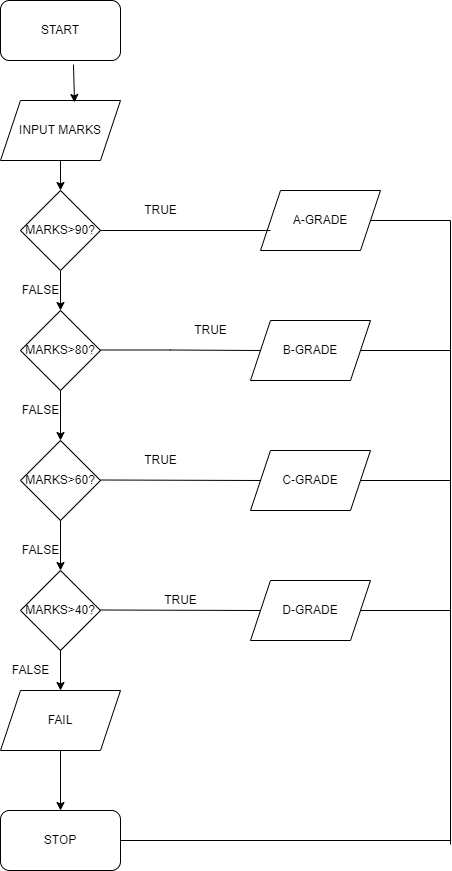

The diagram above was exported from draw.io. Its source (the exported page's mxGraphModel, read from the mxfile embedded in the PNG):
<mxGraphModel dx="868" dy="474" grid="1" gridSize="10" guides="1" tooltips="1" connect="1" arrows="1" fold="1" page="1" pageScale="1" pageWidth="850" pageHeight="1100" math="0" shadow="0">
  <root>
    <mxCell id="0" />
    <mxCell id="1" parent="0" />
    <mxCell id="X-w5R8frnQaPeieQegid-1" value="START" style="rounded=1;whiteSpace=wrap;html=1;" vertex="1" parent="1">
      <mxGeometry x="350" y="20" width="120" height="60" as="geometry" />
    </mxCell>
    <mxCell id="X-w5R8frnQaPeieQegid-9" value="" style="edgeStyle=orthogonalEdgeStyle;rounded=0;orthogonalLoop=1;jettySize=auto;html=1;" edge="1" parent="1" source="X-w5R8frnQaPeieQegid-2" target="X-w5R8frnQaPeieQegid-3">
      <mxGeometry relative="1" as="geometry" />
    </mxCell>
    <mxCell id="X-w5R8frnQaPeieQegid-2" value="MARKS&amp;gt;90?" style="rhombus;whiteSpace=wrap;html=1;" vertex="1" parent="1">
      <mxGeometry x="370" y="210" width="80" height="80" as="geometry" />
    </mxCell>
    <mxCell id="X-w5R8frnQaPeieQegid-3" value="MARKS&amp;gt;80?" style="rhombus;whiteSpace=wrap;html=1;" vertex="1" parent="1">
      <mxGeometry x="370" y="330" width="80" height="80" as="geometry" />
    </mxCell>
    <mxCell id="X-w5R8frnQaPeieQegid-4" value="MARKS&amp;gt;60?" style="rhombus;whiteSpace=wrap;html=1;" vertex="1" parent="1">
      <mxGeometry x="370" y="460" width="80" height="80" as="geometry" />
    </mxCell>
    <mxCell id="X-w5R8frnQaPeieQegid-5" value="MARKS&amp;gt;40?" style="rhombus;whiteSpace=wrap;html=1;" vertex="1" parent="1">
      <mxGeometry x="370" y="590" width="80" height="80" as="geometry" />
    </mxCell>
    <mxCell id="X-w5R8frnQaPeieQegid-8" value="" style="edgeStyle=orthogonalEdgeStyle;rounded=0;orthogonalLoop=1;jettySize=auto;html=1;" edge="1" parent="1" source="X-w5R8frnQaPeieQegid-6" target="X-w5R8frnQaPeieQegid-2">
      <mxGeometry relative="1" as="geometry" />
    </mxCell>
    <mxCell id="X-w5R8frnQaPeieQegid-6" value="INPUT MARKS" style="shape=parallelogram;perimeter=parallelogramPerimeter;whiteSpace=wrap;html=1;fixedSize=1;" vertex="1" parent="1">
      <mxGeometry x="350" y="120" width="120" height="60" as="geometry" />
    </mxCell>
    <mxCell id="X-w5R8frnQaPeieQegid-7" value="" style="endArrow=classic;html=1;rounded=0;entryX=0.617;entryY=0.033;entryDx=0;entryDy=0;entryPerimeter=0;exitX=0.608;exitY=1.067;exitDx=0;exitDy=0;exitPerimeter=0;" edge="1" parent="1" source="X-w5R8frnQaPeieQegid-1" target="X-w5R8frnQaPeieQegid-6">
      <mxGeometry width="50" height="50" relative="1" as="geometry">
        <mxPoint x="400" y="270" as="sourcePoint" />
        <mxPoint x="450" y="220" as="targetPoint" />
      </mxGeometry>
    </mxCell>
    <mxCell id="X-w5R8frnQaPeieQegid-10" value="" style="endArrow=classic;html=1;rounded=0;exitX=0.5;exitY=1;exitDx=0;exitDy=0;entryX=0.5;entryY=0;entryDx=0;entryDy=0;" edge="1" parent="1" source="X-w5R8frnQaPeieQegid-3" target="X-w5R8frnQaPeieQegid-4">
      <mxGeometry width="50" height="50" relative="1" as="geometry">
        <mxPoint x="400" y="370" as="sourcePoint" />
        <mxPoint x="450" y="320" as="targetPoint" />
      </mxGeometry>
    </mxCell>
    <mxCell id="X-w5R8frnQaPeieQegid-11" value="A-GRADE" style="shape=parallelogram;perimeter=parallelogramPerimeter;whiteSpace=wrap;html=1;fixedSize=1;" vertex="1" parent="1">
      <mxGeometry x="610" y="210" width="120" height="60" as="geometry" />
    </mxCell>
    <mxCell id="X-w5R8frnQaPeieQegid-12" value="D-GRADE" style="shape=parallelogram;perimeter=parallelogramPerimeter;whiteSpace=wrap;html=1;fixedSize=1;" vertex="1" parent="1">
      <mxGeometry x="600" y="600" width="120" height="60" as="geometry" />
    </mxCell>
    <mxCell id="X-w5R8frnQaPeieQegid-13" value="B-GRADE" style="shape=parallelogram;perimeter=parallelogramPerimeter;whiteSpace=wrap;html=1;fixedSize=1;" vertex="1" parent="1">
      <mxGeometry x="600" y="340" width="120" height="60" as="geometry" />
    </mxCell>
    <mxCell id="X-w5R8frnQaPeieQegid-14" value="C-GRADE" style="shape=parallelogram;perimeter=parallelogramPerimeter;whiteSpace=wrap;html=1;fixedSize=1;" vertex="1" parent="1">
      <mxGeometry x="600" y="470" width="120" height="60" as="geometry" />
    </mxCell>
    <mxCell id="X-w5R8frnQaPeieQegid-15" value="" style="endArrow=classic;html=1;rounded=0;exitX=0.5;exitY=1;exitDx=0;exitDy=0;entryX=0.5;entryY=0;entryDx=0;entryDy=0;" edge="1" parent="1" source="X-w5R8frnQaPeieQegid-4" target="X-w5R8frnQaPeieQegid-5">
      <mxGeometry width="50" height="50" relative="1" as="geometry">
        <mxPoint x="400" y="530" as="sourcePoint" />
        <mxPoint x="450" y="480" as="targetPoint" />
      </mxGeometry>
    </mxCell>
    <mxCell id="X-w5R8frnQaPeieQegid-16" value="" style="endArrow=none;html=1;rounded=0;exitX=1;exitY=0.5;exitDx=0;exitDy=0;" edge="1" parent="1" source="X-w5R8frnQaPeieQegid-2">
      <mxGeometry width="50" height="50" relative="1" as="geometry">
        <mxPoint x="400" y="430" as="sourcePoint" />
        <mxPoint x="620" y="250" as="targetPoint" />
      </mxGeometry>
    </mxCell>
    <mxCell id="X-w5R8frnQaPeieQegid-17" value="" style="endArrow=none;html=1;rounded=0;exitX=1;exitY=0.5;exitDx=0;exitDy=0;" edge="1" parent="1">
      <mxGeometry width="50" height="50" relative="1" as="geometry">
        <mxPoint x="450" y="369.5" as="sourcePoint" />
        <mxPoint x="610" y="370" as="targetPoint" />
        <Array as="points">
          <mxPoint x="520" y="369.5" />
        </Array>
      </mxGeometry>
    </mxCell>
    <mxCell id="X-w5R8frnQaPeieQegid-18" value="" style="endArrow=none;html=1;rounded=0;exitX=1;exitY=0.5;exitDx=0;exitDy=0;" edge="1" parent="1">
      <mxGeometry width="50" height="50" relative="1" as="geometry">
        <mxPoint x="450" y="499.5" as="sourcePoint" />
        <mxPoint x="610" y="500" as="targetPoint" />
      </mxGeometry>
    </mxCell>
    <mxCell id="X-w5R8frnQaPeieQegid-19" value="" style="endArrow=none;html=1;rounded=0;exitX=1;exitY=0.5;exitDx=0;exitDy=0;" edge="1" parent="1">
      <mxGeometry width="50" height="50" relative="1" as="geometry">
        <mxPoint x="450" y="629.5" as="sourcePoint" />
        <mxPoint x="610" y="630" as="targetPoint" />
      </mxGeometry>
    </mxCell>
    <mxCell id="X-w5R8frnQaPeieQegid-20" value="" style="endArrow=classic;html=1;rounded=0;exitX=0.5;exitY=1;exitDx=0;exitDy=0;" edge="1" parent="1" source="X-w5R8frnQaPeieQegid-5">
      <mxGeometry width="50" height="50" relative="1" as="geometry">
        <mxPoint x="400" y="620" as="sourcePoint" />
        <mxPoint x="410" y="710" as="targetPoint" />
      </mxGeometry>
    </mxCell>
    <mxCell id="X-w5R8frnQaPeieQegid-21" value="FAIL" style="shape=parallelogram;perimeter=parallelogramPerimeter;whiteSpace=wrap;html=1;fixedSize=1;" vertex="1" parent="1">
      <mxGeometry x="350" y="710" width="120" height="60" as="geometry" />
    </mxCell>
    <mxCell id="X-w5R8frnQaPeieQegid-22" value="STOP" style="rounded=1;whiteSpace=wrap;html=1;" vertex="1" parent="1">
      <mxGeometry x="350" y="830" width="120" height="60" as="geometry" />
    </mxCell>
    <mxCell id="X-w5R8frnQaPeieQegid-23" value="" style="endArrow=classic;html=1;rounded=0;exitX=0.5;exitY=1;exitDx=0;exitDy=0;entryX=0.5;entryY=0;entryDx=0;entryDy=0;" edge="1" parent="1" source="X-w5R8frnQaPeieQegid-21" target="X-w5R8frnQaPeieQegid-22">
      <mxGeometry width="50" height="50" relative="1" as="geometry">
        <mxPoint x="400" y="850" as="sourcePoint" />
        <mxPoint x="450" y="800" as="targetPoint" />
      </mxGeometry>
    </mxCell>
    <mxCell id="X-w5R8frnQaPeieQegid-24" value="TRUE" style="text;html=1;align=center;verticalAlign=middle;resizable=0;points=[];autosize=1;strokeColor=none;fillColor=none;" vertex="1" parent="1">
      <mxGeometry x="480" y="215" width="60" height="30" as="geometry" />
    </mxCell>
    <mxCell id="X-w5R8frnQaPeieQegid-25" value="FALSE" style="text;html=1;align=center;verticalAlign=middle;resizable=0;points=[];autosize=1;strokeColor=none;fillColor=none;" vertex="1" parent="1">
      <mxGeometry x="360" y="295" width="60" height="30" as="geometry" />
    </mxCell>
    <mxCell id="X-w5R8frnQaPeieQegid-26" value="TRUE" style="text;html=1;align=center;verticalAlign=middle;resizable=0;points=[];autosize=1;strokeColor=none;fillColor=none;" vertex="1" parent="1">
      <mxGeometry x="530" y="335" width="60" height="30" as="geometry" />
    </mxCell>
    <mxCell id="X-w5R8frnQaPeieQegid-28" value="TRUE" style="text;html=1;align=center;verticalAlign=middle;resizable=0;points=[];autosize=1;strokeColor=none;fillColor=none;" vertex="1" parent="1">
      <mxGeometry x="480" y="465" width="60" height="30" as="geometry" />
    </mxCell>
    <mxCell id="X-w5R8frnQaPeieQegid-29" value="FALSE" style="text;html=1;align=center;verticalAlign=middle;resizable=0;points=[];autosize=1;strokeColor=none;fillColor=none;" vertex="1" parent="1">
      <mxGeometry x="360" y="415" width="60" height="30" as="geometry" />
    </mxCell>
    <mxCell id="X-w5R8frnQaPeieQegid-30" value="FALSE" style="text;html=1;align=center;verticalAlign=middle;resizable=0;points=[];autosize=1;strokeColor=none;fillColor=none;" vertex="1" parent="1">
      <mxGeometry x="360" y="555" width="60" height="30" as="geometry" />
    </mxCell>
    <mxCell id="X-w5R8frnQaPeieQegid-32" value="FALSE" style="text;html=1;align=center;verticalAlign=middle;resizable=0;points=[];autosize=1;strokeColor=none;fillColor=none;" vertex="1" parent="1">
      <mxGeometry x="350" y="675" width="60" height="30" as="geometry" />
    </mxCell>
    <mxCell id="X-w5R8frnQaPeieQegid-33" value="TRUE" style="text;html=1;align=center;verticalAlign=middle;resizable=0;points=[];autosize=1;strokeColor=none;fillColor=none;" vertex="1" parent="1">
      <mxGeometry x="500" y="605" width="60" height="30" as="geometry" />
    </mxCell>
    <mxCell id="X-w5R8frnQaPeieQegid-34" value="" style="endArrow=none;html=1;rounded=0;entryX=1;entryY=0.5;entryDx=0;entryDy=0;" edge="1" parent="1" target="X-w5R8frnQaPeieQegid-11">
      <mxGeometry width="50" height="50" relative="1" as="geometry">
        <mxPoint x="800" y="240" as="sourcePoint" />
        <mxPoint x="450" y="300" as="targetPoint" />
      </mxGeometry>
    </mxCell>
    <mxCell id="X-w5R8frnQaPeieQegid-35" value="" style="endArrow=none;html=1;rounded=0;" edge="1" parent="1">
      <mxGeometry width="50" height="50" relative="1" as="geometry">
        <mxPoint x="800" y="864" as="sourcePoint" />
        <mxPoint x="800" y="240" as="targetPoint" />
      </mxGeometry>
    </mxCell>
    <mxCell id="X-w5R8frnQaPeieQegid-36" value="" style="endArrow=none;html=1;rounded=0;exitX=1;exitY=0.5;exitDx=0;exitDy=0;" edge="1" parent="1" source="X-w5R8frnQaPeieQegid-22">
      <mxGeometry width="50" height="50" relative="1" as="geometry">
        <mxPoint x="400" y="680" as="sourcePoint" />
        <mxPoint x="800" y="860" as="targetPoint" />
      </mxGeometry>
    </mxCell>
    <mxCell id="X-w5R8frnQaPeieQegid-37" value="" style="endArrow=none;html=1;rounded=0;entryX=1;entryY=0.5;entryDx=0;entryDy=0;" edge="1" parent="1" target="X-w5R8frnQaPeieQegid-13">
      <mxGeometry width="50" height="50" relative="1" as="geometry">
        <mxPoint x="800" y="370" as="sourcePoint" />
        <mxPoint x="450" y="430" as="targetPoint" />
      </mxGeometry>
    </mxCell>
    <mxCell id="X-w5R8frnQaPeieQegid-38" value="" style="endArrow=none;html=1;rounded=0;" edge="1" parent="1" source="X-w5R8frnQaPeieQegid-14">
      <mxGeometry width="50" height="50" relative="1" as="geometry">
        <mxPoint x="400" y="480" as="sourcePoint" />
        <mxPoint x="800" y="500" as="targetPoint" />
      </mxGeometry>
    </mxCell>
    <mxCell id="X-w5R8frnQaPeieQegid-39" value="" style="endArrow=none;html=1;rounded=0;" edge="1" parent="1" source="X-w5R8frnQaPeieQegid-12">
      <mxGeometry width="50" height="50" relative="1" as="geometry">
        <mxPoint x="400" y="680" as="sourcePoint" />
        <mxPoint x="800" y="630" as="targetPoint" />
      </mxGeometry>
    </mxCell>
  </root>
</mxGraphModel>